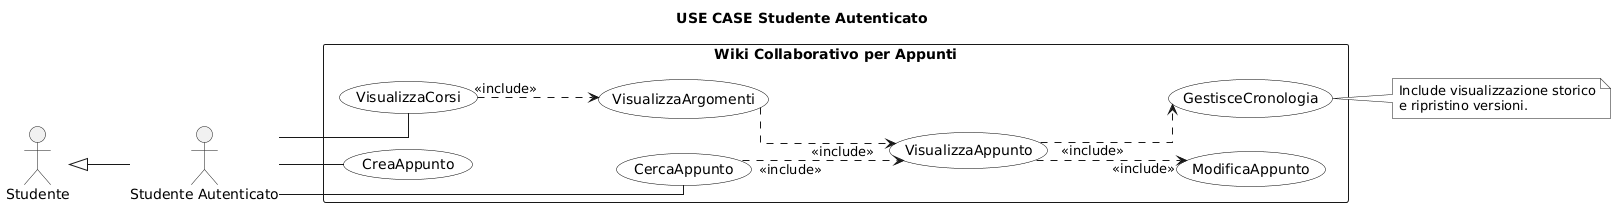

The diagram above was rendered by PlantUML. Its source (embedded in the PNG):
@startuml
' 1. EMULAZIONE STRICT UML2
skinparam shadowing false
skinparam monochrome true
skinparam packageStyle rectangle
skinparam linetype ortho
skinparam usecase {
    BackgroundColor white
    BorderColor black
}

title USE CASE Studente Autenticato

left to right direction

actor "Studente" as Student
actor "Studente Autenticato" as AuthStudent

' Generalizzazione: l'autenticato può fare tutto ciò che fa lo studente base
Student <|-- AuthStudent

rectangle "Wiki Collaborativo per Appunti" {
    usecase "CreaAppunto" as UC6
    usecase "ModificaAppunto" as UC7
    usecase "GestisceCronologia" as UC8
    usecase "VisualizzaCorsi" as UC3
    usecase "VisualizzaArgomenti" as UC4
    usecase "VisualizzaAppunto" as UC5
    usecase "CercaAppunto" as UC9
}

' CreaAppunto
AuthStudent -- UC6

AuthStudent -- UC9
UC9 ...> UC5 : <<include>>

' ModificaAppunto
AuthStudent -- UC3
UC5 ...> UC7 : <<include>>
UC4 ...> UC5 : <<include>>
UC3 ...> UC4 : <<include>>

'GestisceCronologia
UC5 ...> UC8 : <<include>>

note right of UC8
  Include visualizzazione storico
  e ripristino versioni.
end note
@enduml